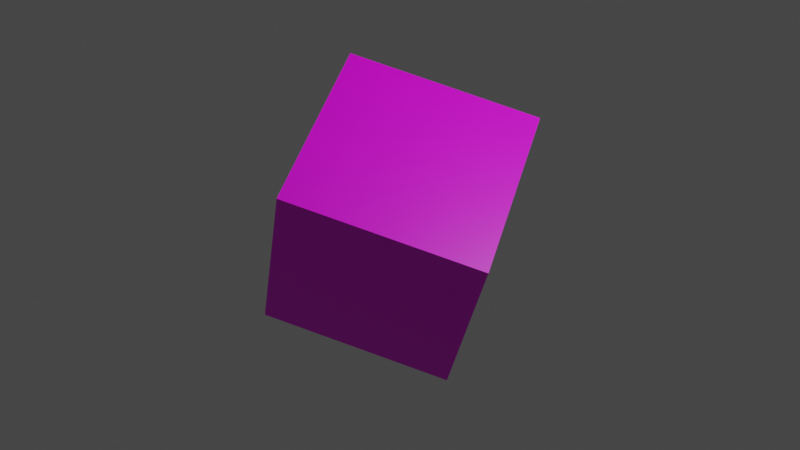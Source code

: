 # Source: stencil.blend  (saved by Blender 2.82.7; exported with 4.5.12 LTS)
import bpy
from mathutils import Matrix  # noqa: F401  (used for matrix-valued properties, if any)

bpy.ops.wm.read_factory_settings(use_empty=True)
scene = bpy.context.scene
scene.name = 'Scene'

# ---- collections
col_collection = bpy.data.collections.new('Collection'); scene.collection.children.link(col_collection)

# ---- images (referenced by path relative to the original .blend; pixels are not part of the script)
import os
ASSET_DIR = os.environ.get("B2B_ASSET_DIR", "")  # directory of the original .blend (textures are referenced by path, not embedded)
HERE = os.path.dirname(os.path.abspath(__file__))  # packed textures are extracted next to this script under _unpacked/

def load_image(name, relpath, width, height, colorspace="sRGB"):
    """Load a texture the original file referenced (path relative to the .blend, or extracted next to this script)."""
    p = next((c for c in (os.path.join(HERE, relpath), os.path.join(ASSET_DIR, relpath)) if relpath and os.path.exists(c)), "")
    if p:
        img = bpy.data.images.load(p, check_existing=True)
        img.name = name
    else:  # same state as the original file: an image datablock whose file is absent (Cycles renders it pink)
        img = bpy.data.images.new(name, width, height)
        img.source = "FILE"
        img.filepath = "//" + (relpath or name)
    img.colorspace_settings.name = colorspace
    return img
img_wood_jpg = load_image('Wood.jpg', 'Wood.jpg', 1024, 1024, 'sRGB')

# ---- materials (node trees are filled in below, after node groups)
mat_cube = bpy.data.materials.new('Cube')
mat_cube.alpha_threshold = 0.0
mat_cube.use_transparent_shadow = False
mat_cube.line_color = (0.0, 0.0, 0.0, 1.0)

# ---- material node trees
mat_cube.use_nodes = True; mat_cube.node_tree.nodes.clear()
_N = mat_cube.node_tree.nodes; _L = mat_cube.node_tree.links
n0 = _N.new('ShaderNodeOutputMaterial'); n0.name = 'Material Output'; n0.location = (300, 300)
n1 = _N.new('ShaderNodeBsdfPrincipled'); n1.name = 'Principled BSDF'; n1.location = (10, 300)
n1.distribution = 'GGX'
n1.subsurface_method = 'BURLEY'
n1.inputs[2].default_value = 0.4
n1.inputs[3].default_value = 1.45
n1.inputs[27].default_value = (0.0, 0.0, 0.0, 1.0)
n1.inputs[28].default_value = 1.0
n2 = _N.new('ShaderNodeTexImage'); n2.name = 'Image Texture'; n2.location = (-280, 280)
n2.image = img_wood_jpg
_L.new(n1.outputs[0], n0.inputs[0])
_L.new(n2.outputs[0], n1.inputs[0])
n0.is_active_output = True

# ---- world
world_world = bpy.data.worlds.new('World'); scene.world = world_world
world_world.use_nodes = True; world_world.node_tree.nodes.clear()
_N = world_world.node_tree.nodes; _L = world_world.node_tree.links
n0 = _N.new('ShaderNodeOutputWorld'); n0.name = 'World Output'; n0.location = (300, 300)
n1 = _N.new('ShaderNodeBackground'); n1.name = 'Background'; n1.location = (10, 300)
n1.inputs[0].default_value = (0.05088, 0.05088, 0.05088, 1.0)
_L.new(n1.outputs[0], n0.inputs[0])
n0.is_active_output = True
world_world.color = (0.05088, 0.05088, 0.05088)
world_world.use_sun_shadow = False
world_world.sun_shadow_jitter_overblur = 0.0

# ---- cameras
cam_camera = bpy.data.cameras.new('Camera')
cam_camera.clip_end = 100.0
cam_camera.ortho_scale = 7.314

# ---- lights
light_light = bpy.data.lights.new('Light', 'POINT')
light_light.transmission_factor = 0.0
light_light.energy = 1000.0
light_light.shadow_soft_size = 0.1
light_light.shadow_maximum_resolution = 0.006
light_light.use_absolute_resolution = True

# ---- meshes
me_cube = bpy.data.meshes.new('Cube')
me_cube.from_pydata([(1.0, 1.0, 1.0), (1.0, 1.0, -1.0), (1.0, -1.0, 1.0), (1.0, -1.0, -1.0), (-1.0, 1.0, 1.0), (-1.0, 1.0, -1.0), (-1.0, -1.0, 1.0), (-1.0, -1.0, -1.0)], [], [(0, 4, 6, 2), (3, 2, 6, 7), (7, 6, 4, 5), (5, 1, 3, 7), (1, 0, 2, 3), (5, 4, 0, 1)])
_uv = me_cube.uv_layers.new(name='UVMap')
_uv.uv.foreach_set('vector', [0.625, 0.5, 0.875, 0.5, 0.875, 0.75, 0.625, 0.75, 0.375, 0.75, 0.625, 0.75, 0.625, 1.0, 0.375, 1.0, 0.375, 0.0, 0.625, 0.0, 0.625, 0.25, 0.375, 0.25, 0.125, 0.5, 0.375, 0.5, 0.375, 0.75, 0.125, 0.75, 0.375, 0.5, 0.625, 0.5, 0.625, 0.75, 0.375, 0.75, 0.375, 0.25, 0.625, 0.25, 0.625, 0.5, 0.375, 0.5])
me_cube.materials.append(mat_cube)
me_cube.use_remesh_preserve_volume = False
me_cube.use_remesh_preserve_attributes = False
me_cube.use_mirror_vertex_groups = False
me_cube.update()

# ---- objects
ob_cube = bpy.data.objects.new('Cube', me_cube)
ob_light = bpy.data.objects.new('Light', light_light)
ob_camera = bpy.data.objects.new('Camera', cam_camera)

# ---- transforms, parenting, visibility, modifiers, constraints
ob_cube.location = (0.0, 0.0, 0.0)
ob_cube.rotation_euler = (10.7, 0.4091, 5.191)
ob_cube.lock_rotations_4d = False
ob_cube.empty_display_type = 'ARROWS'
ob_cube.lineart.crease_threshold = 0.0
ob_light.location = (4.076, 1.005, 5.904)
ob_light.rotation_euler = (0.6503, 0.05522, 1.866)
ob_light.lock_rotations_4d = False
ob_light.empty_display_type = 'ARROWS'
ob_light.color = (0.0, 0.0, 0.0, 0.0)
ob_light.lineart.crease_threshold = 0.0
ob_camera.location = (7.359, -6.926, 4.958)
ob_camera.rotation_euler = (1.109, 0.0, 0.8149)
ob_camera.lock_rotations_4d = False
ob_camera.empty_display_type = 'ARROWS'
ob_camera.color = (0.0, 0.0, 0.0, 0.0)
ob_camera.display_type = 'WIRE'
ob_camera.lineart.crease_threshold = 0.0

# ---- collection membership
col_collection.objects.link(ob_cube)
col_collection.objects.link(ob_light)
col_collection.objects.link(ob_camera)

# ---- scene / render settings (as saved in the file)
scene.camera = ob_camera
scene.frame_start = 1; scene.frame_end = 250; scene.frame_set(1)
scene.render.engine = 'BLENDER_EEVEE_NEXT'
scene.cycles.use_denoising = False
scene.cycles.samples = 128
scene.cycles.sampling_pattern = 'TABULATED_SOBOL'
scene.cycles.use_adaptive_sampling = False
scene.cycles.use_light_tree = False
scene.view_settings.view_transform = 'Filmic'
bpy.context.view_layer.update()
